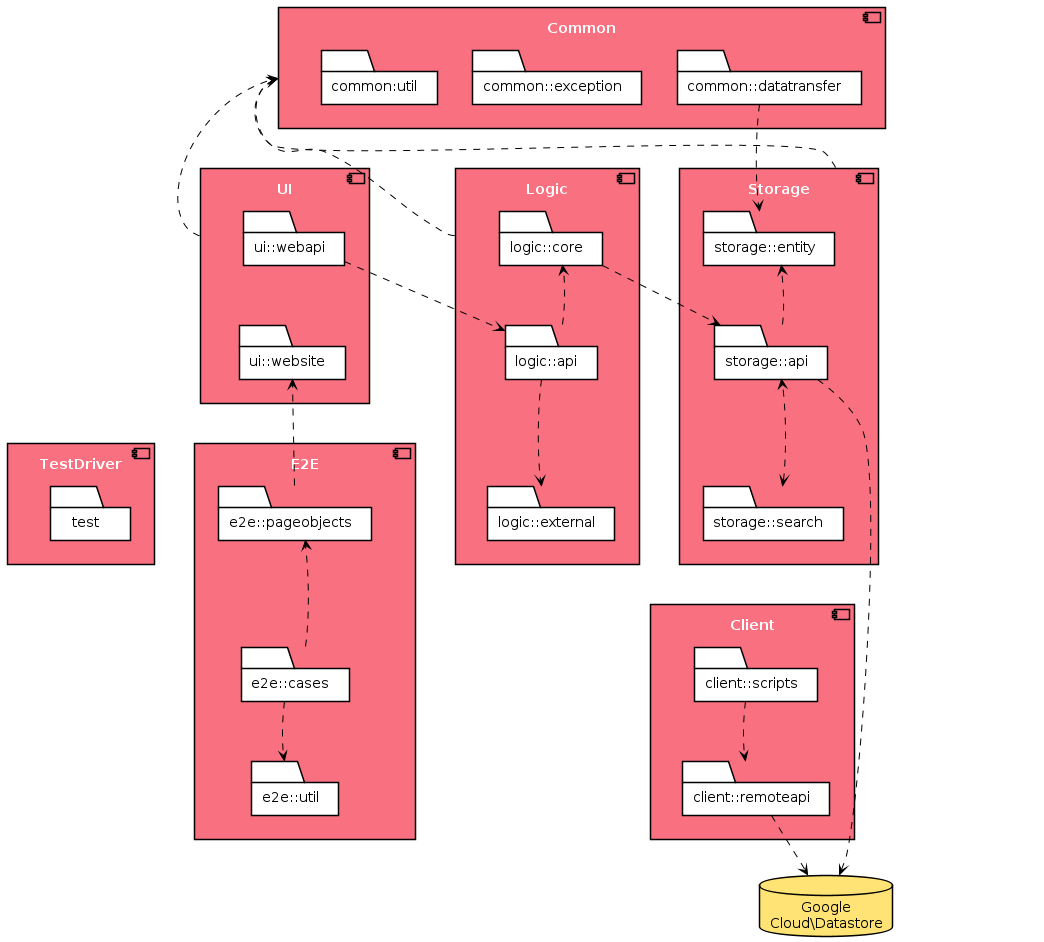

The diagram above was rendered by PlantUML. Its source (embedded in the PNG):
@startuml
!include style.puml
skinparam componentBackgroundColor MODEL_COLOR_T1
skinparam componentFontColor #FFFFFF
skinparam folderBackgroundColor #FFFFFF
skinparam rectangleBackgroundColor MODEL_COLOR
skinparam arrowColor #000000

component Common {
    folder "common:util" as CommonUtil
    folder "common::exception" as CommonException
    folder "common::datatransfer" as CommonDataTransfer
}

component UI {
    folder "ui::webapi" as UiWebApi
    folder "ui::website" as UiWebsite
}

component Logic {
    folder "logic::core" as LogicCore
    folder "logic::external" as LogicExternal
    folder "logic::api" as LogicApi
}

component Storage {
    folder "storage::entity" as StorageEntity
    folder "storage::api" as StorageApi
    folder "storage::search" as StorageSearch
}

component TestDriver {
    folder "test" as Test
}

component E2E {
    folder "e2e::pageobjects" as E2EPageObjects
    folder "e2e::cases" as E2ECases
    folder "e2e::util" as E2EUtil
}

component Client  {
    folder "client::scripts" as ClientScripts
    folder "client::remoteapi" as ClientRemoteApi
}

database "Google\nCloud\Datastore" as GCD STORAGE_COLOR_T1

UI ..> Common
Logic ..> Common
Storage ..> Common

CommonDataTransfer ..> StorageEntity
UiWebApi ..> LogicApi
LogicCore ..> StorageApi
StorageApi ..> GCD
E2EPageObjects ..> UiWebsite
ClientRemoteApi ..> GCD

LogicApi ..> LogicCore
LogicApi ..> LogicExternal
StorageApi ..> StorageEntity
StorageSearch <..> StorageApi
E2ECases ..> E2EPageObjects
E2ECases ..> E2EUtil
ClientScripts ..> ClientRemoteApi

' The hidden associations are for positioning purposes only
Common -[hidden]down- UI
UI -[hidden]up- Common
Common -[hidden]down- Logic
Logic -[hidden]up- Common
Common -[hidden]down- Storage
Storage -[hidden]up- Common

UI -[hidden]right- Logic
Logic -[hidden]right- Storage
TestDriver -[hidden]right- E2E
E2E -[hidden]right- Client

UI -[hidden]down- TestDriver
UiWebsite -[hidden]down- Test

Logic -[hidden]down- E2E
E2E -[hidden]up- Logic

LogicApi -[hidden]down- E2EPageObjects
Storage -[hidden]down- Client
StorageSearch -[hidden]down- ClientScripts
Storage -[hidden]right- GCD
Client -[hidden]right- GCD

UiWebApi -[hidden]down- UiWebsite
LogicCore -[hidden]down- LogicApi
LogicExternal -[hidden]down- LogicApi
StorageEntity -[hidden]down- StorageApi
StorageApi -[hidden]down- StorageSearch
E2EPageObjects -[hidden]down- E2ECases
E2ECases -[hidden]down- E2EUtil
ClientScripts -[hidden]down- ClientRemoteApi
CommonUtil -[hidden]right- CommonException
CommonException -[hidden]right- CommonDataTransfer
CommonDataTransfer -[hidden]down- StorageEntity
CommonUtil -[hidden]down- UiWebApi

@enduml